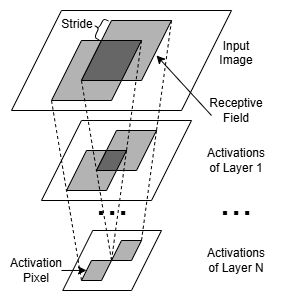

The diagram above was exported from draw.io. Its source (the exported page's mxGraphModel, read from the mxfile embedded in the PNG):
<mxGraphModel dx="1221" dy="680" grid="1" gridSize="10" guides="1" tooltips="1" connect="1" arrows="1" fold="1" page="1" pageScale="1" pageWidth="827" pageHeight="1169" math="0" shadow="0">
  <root>
    <mxCell id="0" />
    <mxCell id="1" parent="0" />
    <mxCell id="urLSuqVCViKaopT8XHzy-44" value="" style="shape=parallelogram;perimeter=parallelogramPerimeter;whiteSpace=wrap;html=1;fixedSize=1;size=30;" parent="1" vertex="1">
      <mxGeometry x="461.25" y="280" width="98.75" height="60" as="geometry" />
    </mxCell>
    <mxCell id="urLSuqVCViKaopT8XHzy-43" value="" style="shape=parallelogram;perimeter=parallelogramPerimeter;whiteSpace=wrap;html=1;fixedSize=1;size=40;" parent="1" vertex="1">
      <mxGeometry x="440" y="170" width="150" height="80" as="geometry" />
    </mxCell>
    <mxCell id="urLSuqVCViKaopT8XHzy-42" value="" style="shape=parallelogram;perimeter=parallelogramPerimeter;whiteSpace=wrap;html=1;fixedSize=1;size=50;" parent="1" vertex="1">
      <mxGeometry x="410" y="60" width="220" height="100" as="geometry" />
    </mxCell>
    <mxCell id="rnBsw7AW5-7h32EFUdTK-43" value="&lt;font style=&quot;font-size: 40px;&quot;&gt;...&lt;/font&gt;" style="text;html=1;align=center;verticalAlign=middle;whiteSpace=wrap;rounded=0;" parent="1" vertex="1">
      <mxGeometry x="610" y="240" width="50" height="20" as="geometry" />
    </mxCell>
    <mxCell id="rnBsw7AW5-7h32EFUdTK-44" value="Activations of Layer 1" style="text;html=1;align=center;verticalAlign=middle;whiteSpace=wrap;rounded=0;" parent="1" vertex="1">
      <mxGeometry x="605" y="200" width="60" height="20" as="geometry" />
    </mxCell>
    <mxCell id="rnBsw7AW5-7h32EFUdTK-46" value="Activation Pixel" style="text;html=1;align=center;verticalAlign=middle;whiteSpace=wrap;rounded=0;" parent="1" vertex="1">
      <mxGeometry x="410" y="310" width="50" height="20" as="geometry" />
    </mxCell>
    <mxCell id="rnBsw7AW5-7h32EFUdTK-48" value="Receptive Field" style="text;html=1;align=center;verticalAlign=middle;whiteSpace=wrap;rounded=0;" parent="1" vertex="1">
      <mxGeometry x="610" y="150" width="50" height="20" as="geometry" />
    </mxCell>
    <mxCell id="rnBsw7AW5-7h32EFUdTK-51" value="" style="shape=curlyBracket;whiteSpace=wrap;html=1;rounded=1;flipH=1;labelPosition=right;verticalLabelPosition=middle;align=left;verticalAlign=middle;rotation=207;size=0.5;" parent="1" vertex="1">
      <mxGeometry x="491.99999999999994" y="67" width="11" height="21" as="geometry" />
    </mxCell>
    <mxCell id="rnBsw7AW5-7h32EFUdTK-53" value="" style="endArrow=classic;html=1;rounded=0;exitX=1;exitY=0.5;exitDx=0;exitDy=0;" parent="1" source="rnBsw7AW5-7h32EFUdTK-46" edge="1">
      <mxGeometry width="50" height="50" relative="1" as="geometry">
        <mxPoint x="450" y="320" as="sourcePoint" />
        <mxPoint x="485" y="319.89" as="targetPoint" />
      </mxGeometry>
    </mxCell>
    <mxCell id="rnBsw7AW5-7h32EFUdTK-54" value="Stride" style="text;html=1;align=center;verticalAlign=middle;whiteSpace=wrap;rounded=0;rotation=0;" parent="1" vertex="1">
      <mxGeometry x="451" y="63.99999999999999" width="50" height="20" as="geometry" />
    </mxCell>
    <mxCell id="urLSuqVCViKaopT8XHzy-3" style="rounded=0;orthogonalLoop=1;jettySize=auto;html=1;exitX=0;exitY=1;exitDx=0;exitDy=0;entryX=0;entryY=1;entryDx=0;entryDy=0;dashed=1;endArrow=none;endFill=0;" parent="1" source="urLSuqVCViKaopT8XHzy-1" target="urLSuqVCViKaopT8XHzy-2" edge="1">
      <mxGeometry relative="1" as="geometry" />
    </mxCell>
    <mxCell id="urLSuqVCViKaopT8XHzy-1" value="" style="shape=parallelogram;perimeter=parallelogramPerimeter;whiteSpace=wrap;html=1;fixedSize=1;size=10;fillColor=#B3B3B3;" parent="1" vertex="1">
      <mxGeometry x="480" y="310" width="30" height="20" as="geometry" />
    </mxCell>
    <mxCell id="urLSuqVCViKaopT8XHzy-2" value="" style="shape=parallelogram;perimeter=parallelogramPerimeter;whiteSpace=wrap;html=1;fixedSize=1;size=20;fillColor=#B3B3B3;" parent="1" vertex="1">
      <mxGeometry x="465" y="200" width="60" height="40" as="geometry" />
    </mxCell>
    <mxCell id="urLSuqVCViKaopT8XHzy-6" style="rounded=0;orthogonalLoop=1;jettySize=auto;html=1;exitX=0;exitY=1;exitDx=0;exitDy=0;entryX=0;entryY=1;entryDx=0;entryDy=0;dashed=1;endArrow=none;endFill=0;" parent="1" source="urLSuqVCViKaopT8XHzy-12" target="urLSuqVCViKaopT8XHzy-2" edge="1">
      <mxGeometry relative="1" as="geometry">
        <mxPoint x="440" y="160" as="sourcePoint" />
      </mxGeometry>
    </mxCell>
    <mxCell id="urLSuqVCViKaopT8XHzy-12" value="" style="shape=parallelogram;perimeter=parallelogramPerimeter;whiteSpace=wrap;html=1;fixedSize=1;size=30;fillColor=#B3B3B3;" parent="1" vertex="1">
      <mxGeometry x="450" y="90" width="90" height="60" as="geometry" />
    </mxCell>
    <mxCell id="urLSuqVCViKaopT8XHzy-31" style="rounded=0;orthogonalLoop=1;jettySize=auto;html=1;exitX=0;exitY=1;exitDx=0;exitDy=0;entryX=0;entryY=1;entryDx=0;entryDy=0;dashed=1;endArrow=none;endFill=0;" parent="1" source="urLSuqVCViKaopT8XHzy-32" target="urLSuqVCViKaopT8XHzy-34" edge="1">
      <mxGeometry relative="1" as="geometry" />
    </mxCell>
    <mxCell id="urLSuqVCViKaopT8XHzy-32" value="" style="shape=parallelogram;perimeter=parallelogramPerimeter;whiteSpace=wrap;html=1;fixedSize=1;size=10;fillColor=#B3B3B3;" parent="1" vertex="1">
      <mxGeometry x="510" y="290" width="30" height="20" as="geometry" />
    </mxCell>
    <mxCell id="urLSuqVCViKaopT8XHzy-33" style="rounded=0;orthogonalLoop=1;jettySize=auto;html=1;exitX=1;exitY=0;exitDx=0;exitDy=0;entryX=1;entryY=0;entryDx=0;entryDy=0;dashed=1;endArrow=none;endFill=0;" parent="1" source="urLSuqVCViKaopT8XHzy-34" target="urLSuqVCViKaopT8XHzy-32" edge="1">
      <mxGeometry relative="1" as="geometry" />
    </mxCell>
    <mxCell id="urLSuqVCViKaopT8XHzy-34" value="" style="shape=parallelogram;perimeter=parallelogramPerimeter;whiteSpace=wrap;html=1;fixedSize=1;size=20;fillColor=#B3B3B3;" parent="1" vertex="1">
      <mxGeometry x="495" y="180" width="60" height="40" as="geometry" />
    </mxCell>
    <mxCell id="urLSuqVCViKaopT8XHzy-35" style="rounded=0;orthogonalLoop=1;jettySize=auto;html=1;exitX=0;exitY=1;exitDx=0;exitDy=0;entryX=0;entryY=1;entryDx=0;entryDy=0;dashed=1;endArrow=none;endFill=0;" parent="1" source="urLSuqVCViKaopT8XHzy-37" target="urLSuqVCViKaopT8XHzy-34" edge="1">
      <mxGeometry relative="1" as="geometry">
        <mxPoint x="470" y="140" as="sourcePoint" />
      </mxGeometry>
    </mxCell>
    <mxCell id="urLSuqVCViKaopT8XHzy-36" style="rounded=0;orthogonalLoop=1;jettySize=auto;html=1;exitX=1;exitY=0;exitDx=0;exitDy=0;entryX=1;entryY=0;entryDx=0;entryDy=0;dashed=1;endArrow=none;endFill=0;" parent="1" source="urLSuqVCViKaopT8XHzy-37" target="urLSuqVCViKaopT8XHzy-34" edge="1">
      <mxGeometry relative="1" as="geometry">
        <mxPoint x="560" y="80" as="sourcePoint" />
      </mxGeometry>
    </mxCell>
    <mxCell id="urLSuqVCViKaopT8XHzy-37" value="" style="shape=parallelogram;perimeter=parallelogramPerimeter;whiteSpace=wrap;html=1;fixedSize=1;size=30;fillColor=#B3B3B3;" parent="1" vertex="1">
      <mxGeometry x="480" y="70" width="90" height="60" as="geometry" />
    </mxCell>
    <mxCell id="urLSuqVCViKaopT8XHzy-38" value="" style="shape=parallelogram;perimeter=parallelogramPerimeter;whiteSpace=wrap;html=1;fixedSize=1;size=10;fillColor=#666666;" parent="1" vertex="1">
      <mxGeometry x="495" y="200" width="30" height="20" as="geometry" />
    </mxCell>
    <mxCell id="urLSuqVCViKaopT8XHzy-8" style="rounded=0;orthogonalLoop=1;jettySize=auto;html=1;exitX=1;exitY=0;exitDx=0;exitDy=0;entryX=1;entryY=0;entryDx=0;entryDy=0;dashed=1;endArrow=none;endFill=0;" parent="1" source="urLSuqVCViKaopT8XHzy-2" target="urLSuqVCViKaopT8XHzy-1" edge="1">
      <mxGeometry relative="1" as="geometry" />
    </mxCell>
    <mxCell id="urLSuqVCViKaopT8XHzy-7" style="rounded=0;orthogonalLoop=1;jettySize=auto;html=1;exitX=1;exitY=0;exitDx=0;exitDy=0;entryX=1;entryY=0;entryDx=0;entryDy=0;dashed=1;endArrow=none;endFill=0;" parent="1" source="urLSuqVCViKaopT8XHzy-12" target="urLSuqVCViKaopT8XHzy-2" edge="1">
      <mxGeometry relative="1" as="geometry">
        <mxPoint x="530" y="100" as="sourcePoint" />
      </mxGeometry>
    </mxCell>
    <mxCell id="urLSuqVCViKaopT8XHzy-39" value="" style="shape=parallelogram;perimeter=parallelogramPerimeter;whiteSpace=wrap;html=1;fixedSize=1;size=20;fillColor=#666666;" parent="1" vertex="1">
      <mxGeometry x="480" y="90" width="60" height="40" as="geometry" />
    </mxCell>
    <mxCell id="urLSuqVCViKaopT8XHzy-40" value="" style="endArrow=classic;html=1;rounded=0;exitX=0;exitY=0.75;exitDx=0;exitDy=0;" parent="1" source="rnBsw7AW5-7h32EFUdTK-48" edge="1">
      <mxGeometry width="50" height="50" relative="1" as="geometry">
        <mxPoint x="595" y="155" as="sourcePoint" />
        <mxPoint x="555" y="105" as="targetPoint" />
      </mxGeometry>
    </mxCell>
    <mxCell id="urLSuqVCViKaopT8XHzy-47" value="Activations of Layer N" style="text;html=1;align=center;verticalAlign=middle;whiteSpace=wrap;rounded=0;" parent="1" vertex="1">
      <mxGeometry x="600" y="300" width="70" height="20" as="geometry" />
    </mxCell>
    <mxCell id="urLSuqVCViKaopT8XHzy-48" value="Input Image&lt;div&gt;&lt;br&gt;&lt;/div&gt;" style="text;html=1;align=center;verticalAlign=middle;whiteSpace=wrap;rounded=0;" parent="1" vertex="1">
      <mxGeometry x="610" y="100" width="50" height="20" as="geometry" />
    </mxCell>
    <mxCell id="urLSuqVCViKaopT8XHzy-49" value="&lt;font style=&quot;font-size: 40px;&quot;&gt;...&lt;/font&gt;" style="text;html=1;align=center;verticalAlign=middle;whiteSpace=wrap;rounded=0;" parent="1" vertex="1">
      <mxGeometry x="485.63" y="240" width="50" height="20" as="geometry" />
    </mxCell>
  </root>
</mxGraphModel>